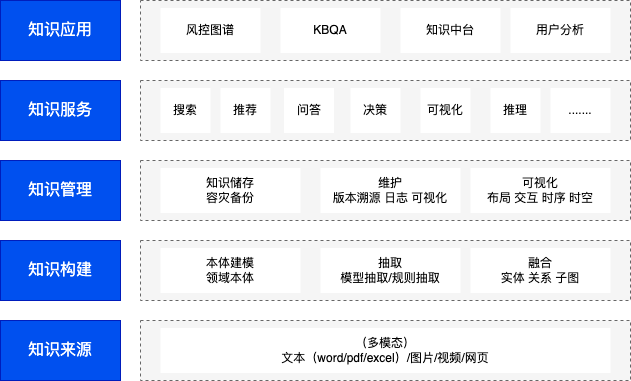

The diagram above was exported from draw.io. Its source (the exported page's mxGraphModel, read from the mxfile embedded in the PNG):
<mxGraphModel dx="946" dy="614" grid="1" gridSize="10" guides="1" tooltips="1" connect="1" arrows="1" fold="1" page="1" pageScale="1" pageWidth="827" pageHeight="1169" math="0" shadow="0">
  <root>
    <mxCell id="0" />
    <mxCell id="1" parent="0" />
    <mxCell id="89iaCkdyLsFtI67k51DI-1" value="&lt;font style=&quot;font-size: 16px;&quot;&gt;知识来源&lt;/font&gt;" style="rounded=0;whiteSpace=wrap;html=1;fillColor=#0050ef;fontColor=#ffffff;strokeColor=#001DBC;" vertex="1" parent="1">
      <mxGeometry x="80" y="340" width="120" height="60" as="geometry" />
    </mxCell>
    <mxCell id="89iaCkdyLsFtI67k51DI-2" value="&lt;font style=&quot;font-size: 16px;&quot;&gt;知识构建&lt;/font&gt;" style="rounded=0;whiteSpace=wrap;html=1;fillColor=#0050ef;fontColor=#ffffff;strokeColor=#001DBC;" vertex="1" parent="1">
      <mxGeometry x="80" y="260" width="120" height="60" as="geometry" />
    </mxCell>
    <mxCell id="89iaCkdyLsFtI67k51DI-3" value="&lt;font style=&quot;font-size: 16px;&quot;&gt;知识管理&lt;/font&gt;" style="rounded=0;whiteSpace=wrap;html=1;fillColor=#0050ef;fontColor=#ffffff;strokeColor=#001DBC;" vertex="1" parent="1">
      <mxGeometry x="80" y="180" width="120" height="60" as="geometry" />
    </mxCell>
    <mxCell id="89iaCkdyLsFtI67k51DI-4" value="" style="rounded=0;whiteSpace=wrap;html=1;fontSize=16;dashed=1;strokeColor=#666666;fillColor=#f5f5f5;fontColor=#333333;" vertex="1" parent="1">
      <mxGeometry x="220" y="340" width="490" height="60" as="geometry" />
    </mxCell>
    <mxCell id="89iaCkdyLsFtI67k51DI-5" value="（多模态）&lt;br&gt;文本（word/pdf/excel）/图片/视频/网页" style="rounded=0;whiteSpace=wrap;html=1;strokeColor=none;fontSize=12;gradientColor=none;" vertex="1" parent="1">
      <mxGeometry x="240" y="347.5" width="450" height="45" as="geometry" />
    </mxCell>
    <mxCell id="89iaCkdyLsFtI67k51DI-6" value="" style="rounded=0;whiteSpace=wrap;html=1;fontSize=16;dashed=1;strokeColor=#666666;fillColor=#f5f5f5;fontColor=#333333;" vertex="1" parent="1">
      <mxGeometry x="220" y="260" width="490" height="60" as="geometry" />
    </mxCell>
    <mxCell id="89iaCkdyLsFtI67k51DI-7" value="本体建模&lt;br&gt;领域本体" style="rounded=0;whiteSpace=wrap;html=1;strokeColor=none;fontSize=12;gradientColor=none;" vertex="1" parent="1">
      <mxGeometry x="240" y="267.5" width="140" height="45" as="geometry" />
    </mxCell>
    <mxCell id="89iaCkdyLsFtI67k51DI-9" value="抽取&lt;br&gt;模型抽取/规则抽取" style="rounded=0;whiteSpace=wrap;html=1;strokeColor=none;fontSize=12;gradientColor=none;" vertex="1" parent="1">
      <mxGeometry x="400" y="267.5" width="140" height="45" as="geometry" />
    </mxCell>
    <mxCell id="89iaCkdyLsFtI67k51DI-10" value="融合&lt;br&gt;实体 关系 子图" style="rounded=0;whiteSpace=wrap;html=1;strokeColor=none;fontSize=12;gradientColor=none;" vertex="1" parent="1">
      <mxGeometry x="550" y="267.5" width="140" height="45" as="geometry" />
    </mxCell>
    <mxCell id="89iaCkdyLsFtI67k51DI-15" value="" style="rounded=0;whiteSpace=wrap;html=1;fontSize=16;dashed=1;strokeColor=#666666;fillColor=#f5f5f5;fontColor=#333333;" vertex="1" parent="1">
      <mxGeometry x="220" y="180" width="490" height="60" as="geometry" />
    </mxCell>
    <mxCell id="89iaCkdyLsFtI67k51DI-16" value="知识储存&lt;br&gt;容灾备份" style="rounded=0;whiteSpace=wrap;html=1;strokeColor=none;fontSize=12;gradientColor=none;" vertex="1" parent="1">
      <mxGeometry x="240" y="187.5" width="140" height="45" as="geometry" />
    </mxCell>
    <mxCell id="89iaCkdyLsFtI67k51DI-17" value="维护&lt;br&gt;版本溯源 日志 可视化" style="rounded=0;whiteSpace=wrap;html=1;strokeColor=none;fontSize=12;gradientColor=none;" vertex="1" parent="1">
      <mxGeometry x="400" y="187.5" width="140" height="45" as="geometry" />
    </mxCell>
    <mxCell id="89iaCkdyLsFtI67k51DI-18" value="可视化&lt;br&gt;布局 交互 时序 时空" style="rounded=0;whiteSpace=wrap;html=1;strokeColor=none;fontSize=12;gradientColor=none;" vertex="1" parent="1">
      <mxGeometry x="550" y="187.5" width="140" height="45" as="geometry" />
    </mxCell>
    <mxCell id="89iaCkdyLsFtI67k51DI-21" value="&lt;font style=&quot;font-size: 16px;&quot;&gt;知识服务&lt;/font&gt;" style="rounded=0;whiteSpace=wrap;html=1;fillColor=#0050ef;fontColor=#ffffff;strokeColor=#001DBC;" vertex="1" parent="1">
      <mxGeometry x="80" y="100" width="120" height="60" as="geometry" />
    </mxCell>
    <mxCell id="89iaCkdyLsFtI67k51DI-22" value="" style="rounded=0;whiteSpace=wrap;html=1;fontSize=16;dashed=1;strokeColor=#666666;fillColor=#f5f5f5;fontColor=#333333;" vertex="1" parent="1">
      <mxGeometry x="220" y="100" width="490" height="60" as="geometry" />
    </mxCell>
    <mxCell id="89iaCkdyLsFtI67k51DI-23" value="搜索" style="rounded=0;whiteSpace=wrap;html=1;strokeColor=none;fontSize=12;gradientColor=none;" vertex="1" parent="1">
      <mxGeometry x="240" y="107.5" width="50" height="45" as="geometry" />
    </mxCell>
    <mxCell id="89iaCkdyLsFtI67k51DI-26" value="推荐" style="rounded=0;whiteSpace=wrap;html=1;strokeColor=none;fontSize=12;gradientColor=none;" vertex="1" parent="1">
      <mxGeometry x="300" y="107.5" width="50" height="45" as="geometry" />
    </mxCell>
    <mxCell id="89iaCkdyLsFtI67k51DI-27" value="问答" style="rounded=0;whiteSpace=wrap;html=1;strokeColor=none;fontSize=12;gradientColor=none;" vertex="1" parent="1">
      <mxGeometry x="363.5" y="107.5" width="50" height="45" as="geometry" />
    </mxCell>
    <mxCell id="89iaCkdyLsFtI67k51DI-28" value="决策" style="rounded=0;whiteSpace=wrap;html=1;strokeColor=none;fontSize=12;gradientColor=none;" vertex="1" parent="1">
      <mxGeometry x="430" y="107.5" width="50" height="45" as="geometry" />
    </mxCell>
    <mxCell id="89iaCkdyLsFtI67k51DI-29" value="可视化" style="rounded=0;whiteSpace=wrap;html=1;strokeColor=none;fontSize=12;gradientColor=none;" vertex="1" parent="1">
      <mxGeometry x="500" y="107.5" width="50" height="45" as="geometry" />
    </mxCell>
    <mxCell id="89iaCkdyLsFtI67k51DI-30" value="推理" style="rounded=0;whiteSpace=wrap;html=1;strokeColor=none;fontSize=12;gradientColor=none;" vertex="1" parent="1">
      <mxGeometry x="570" y="107.5" width="50" height="45" as="geometry" />
    </mxCell>
    <mxCell id="89iaCkdyLsFtI67k51DI-31" value="......." style="rounded=0;whiteSpace=wrap;html=1;strokeColor=none;fontSize=12;gradientColor=none;" vertex="1" parent="1">
      <mxGeometry x="630" y="107.5" width="60" height="45" as="geometry" />
    </mxCell>
    <mxCell id="89iaCkdyLsFtI67k51DI-32" value="&lt;span style=&quot;font-size: 16px;&quot;&gt;知识应用&lt;/span&gt;" style="rounded=0;whiteSpace=wrap;html=1;fillColor=#0050ef;fontColor=#ffffff;strokeColor=#001DBC;" vertex="1" parent="1">
      <mxGeometry x="80" y="20" width="120" height="60" as="geometry" />
    </mxCell>
    <mxCell id="89iaCkdyLsFtI67k51DI-33" value="" style="rounded=0;whiteSpace=wrap;html=1;fontSize=16;dashed=1;strokeColor=#666666;fillColor=#f5f5f5;fontColor=#333333;" vertex="1" parent="1">
      <mxGeometry x="220" y="20" width="490" height="60" as="geometry" />
    </mxCell>
    <mxCell id="89iaCkdyLsFtI67k51DI-34" value="风控图谱" style="rounded=0;whiteSpace=wrap;html=1;strokeColor=none;fontSize=12;gradientColor=none;" vertex="1" parent="1">
      <mxGeometry x="240" y="27.5" width="100" height="45" as="geometry" />
    </mxCell>
    <mxCell id="89iaCkdyLsFtI67k51DI-37" value="KBQA" style="rounded=0;whiteSpace=wrap;html=1;strokeColor=none;fontSize=12;gradientColor=none;" vertex="1" parent="1">
      <mxGeometry x="360" y="27.5" width="100" height="45" as="geometry" />
    </mxCell>
    <mxCell id="89iaCkdyLsFtI67k51DI-38" value="知识中台" style="rounded=0;whiteSpace=wrap;html=1;strokeColor=none;fontSize=12;gradientColor=none;" vertex="1" parent="1">
      <mxGeometry x="480" y="27.5" width="100" height="45" as="geometry" />
    </mxCell>
    <mxCell id="89iaCkdyLsFtI67k51DI-39" value="用户分析" style="rounded=0;whiteSpace=wrap;html=1;strokeColor=none;fontSize=12;gradientColor=none;" vertex="1" parent="1">
      <mxGeometry x="590" y="27.5" width="100" height="45" as="geometry" />
    </mxCell>
  </root>
</mxGraphModel>